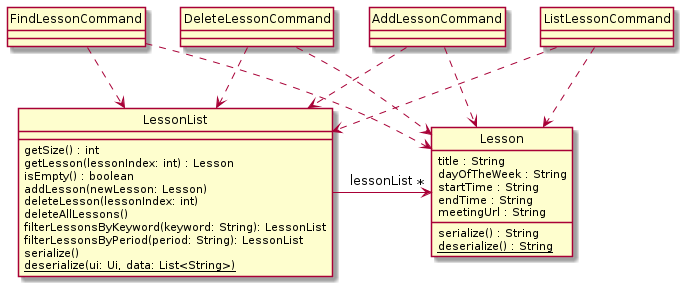

The diagram above was rendered by PlantUML. Its source (embedded in the PNG):
@startuml
hide circle
skinparam classAttributeIconSize 0

class Lesson {
    title : String
    dayOfTheWeek : String
    startTime : String
    endTime : String
    meetingUrl : String

    serialize() : String
    {static} deserialize() : String
}

class LessonList {
    getSize() : int
    getLesson(lessonIndex: int) : Lesson
    isEmpty() : boolean
    addLesson(newLesson: Lesson)
    deleteLesson(lessonIndex: int)
    deleteAllLessons()
    filterLessonsByKeyword(keyword: String): LessonList
    filterLessonsByPeriod(period: String): LessonList
    serialize()
    {static} deserialize(ui: Ui, data: List<String>)
}

LessonList -> "*" Lesson : lessonList

class AddLessonCommand
class DeleteLessonCommand
class FindLessonCommand
class ListLessonCommand
AddLessonCommand ..> Lesson
AddLessonCommand ..> LessonList
DeleteLessonCommand ..>Lesson
DeleteLessonCommand ..> LessonList
FindLessonCommand ..> Lesson
FindLessonCommand ..> LessonList
ListLessonCommand ..> Lesson
ListLessonCommand ..> LessonList

@enduml